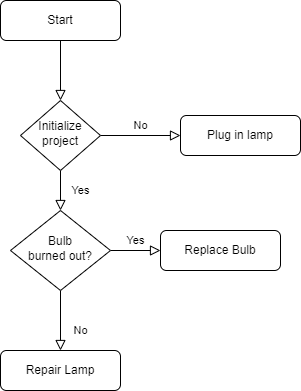

The diagram above was exported from draw.io. Its source (the exported page's mxGraphModel, read from the mxfile embedded in the PNG):
<mxGraphModel dx="786" dy="472" grid="1" gridSize="10" guides="1" tooltips="1" connect="1" arrows="1" fold="1" page="1" pageScale="1" pageWidth="827" pageHeight="1169" math="0" shadow="0">
  <root>
    <mxCell id="WIyWlLk6GJQsqaUBKTNV-0" />
    <mxCell id="WIyWlLk6GJQsqaUBKTNV-1" parent="WIyWlLk6GJQsqaUBKTNV-0" />
    <mxCell id="WIyWlLk6GJQsqaUBKTNV-2" value="" style="rounded=0;html=1;jettySize=auto;orthogonalLoop=1;fontSize=11;endArrow=block;endFill=0;endSize=8;strokeWidth=1;shadow=0;labelBackgroundColor=none;edgeStyle=orthogonalEdgeStyle;" parent="WIyWlLk6GJQsqaUBKTNV-1" source="WIyWlLk6GJQsqaUBKTNV-3" target="WIyWlLk6GJQsqaUBKTNV-6" edge="1">
      <mxGeometry relative="1" as="geometry" />
    </mxCell>
    <mxCell id="WIyWlLk6GJQsqaUBKTNV-3" value="Start" style="rounded=1;whiteSpace=wrap;html=1;fontSize=12;glass=0;strokeWidth=1;shadow=0;" parent="WIyWlLk6GJQsqaUBKTNV-1" vertex="1">
      <mxGeometry x="160" y="80" width="120" height="40" as="geometry" />
    </mxCell>
    <mxCell id="WIyWlLk6GJQsqaUBKTNV-4" value="Yes" style="rounded=0;html=1;jettySize=auto;orthogonalLoop=1;fontSize=11;endArrow=block;endFill=0;endSize=8;strokeWidth=1;shadow=0;labelBackgroundColor=none;edgeStyle=orthogonalEdgeStyle;" parent="WIyWlLk6GJQsqaUBKTNV-1" source="WIyWlLk6GJQsqaUBKTNV-6" target="WIyWlLk6GJQsqaUBKTNV-10" edge="1">
      <mxGeometry y="20" relative="1" as="geometry">
        <mxPoint as="offset" />
      </mxGeometry>
    </mxCell>
    <mxCell id="WIyWlLk6GJQsqaUBKTNV-5" value="No" style="edgeStyle=orthogonalEdgeStyle;rounded=0;html=1;jettySize=auto;orthogonalLoop=1;fontSize=11;endArrow=block;endFill=0;endSize=8;strokeWidth=1;shadow=0;labelBackgroundColor=none;" parent="WIyWlLk6GJQsqaUBKTNV-1" source="WIyWlLk6GJQsqaUBKTNV-6" target="WIyWlLk6GJQsqaUBKTNV-7" edge="1">
      <mxGeometry y="10" relative="1" as="geometry">
        <mxPoint as="offset" />
      </mxGeometry>
    </mxCell>
    <mxCell id="WIyWlLk6GJQsqaUBKTNV-6" value="Initialize project" style="rhombus;whiteSpace=wrap;html=1;shadow=0;fontFamily=Helvetica;fontSize=12;align=center;strokeWidth=1;spacing=6;spacingTop=-4;" parent="WIyWlLk6GJQsqaUBKTNV-1" vertex="1">
      <mxGeometry x="180" y="180" width="80" height="70" as="geometry" />
    </mxCell>
    <mxCell id="WIyWlLk6GJQsqaUBKTNV-7" value="Plug in lamp" style="rounded=1;whiteSpace=wrap;html=1;fontSize=12;glass=0;strokeWidth=1;shadow=0;" parent="WIyWlLk6GJQsqaUBKTNV-1" vertex="1">
      <mxGeometry x="340" y="195" width="120" height="40" as="geometry" />
    </mxCell>
    <mxCell id="WIyWlLk6GJQsqaUBKTNV-8" value="No" style="rounded=0;html=1;jettySize=auto;orthogonalLoop=1;fontSize=11;endArrow=block;endFill=0;endSize=8;strokeWidth=1;shadow=0;labelBackgroundColor=none;edgeStyle=orthogonalEdgeStyle;" parent="WIyWlLk6GJQsqaUBKTNV-1" source="WIyWlLk6GJQsqaUBKTNV-10" target="WIyWlLk6GJQsqaUBKTNV-11" edge="1">
      <mxGeometry x="0.3333" y="20" relative="1" as="geometry">
        <mxPoint as="offset" />
      </mxGeometry>
    </mxCell>
    <mxCell id="WIyWlLk6GJQsqaUBKTNV-9" value="Yes" style="edgeStyle=orthogonalEdgeStyle;rounded=0;html=1;jettySize=auto;orthogonalLoop=1;fontSize=11;endArrow=block;endFill=0;endSize=8;strokeWidth=1;shadow=0;labelBackgroundColor=none;" parent="WIyWlLk6GJQsqaUBKTNV-1" source="WIyWlLk6GJQsqaUBKTNV-10" target="WIyWlLk6GJQsqaUBKTNV-12" edge="1">
      <mxGeometry y="10" relative="1" as="geometry">
        <mxPoint as="offset" />
      </mxGeometry>
    </mxCell>
    <mxCell id="WIyWlLk6GJQsqaUBKTNV-10" value="Bulb&lt;br&gt;burned out?" style="rhombus;whiteSpace=wrap;html=1;shadow=0;fontFamily=Helvetica;fontSize=12;align=center;strokeWidth=1;spacing=6;spacingTop=-4;" parent="WIyWlLk6GJQsqaUBKTNV-1" vertex="1">
      <mxGeometry x="170" y="290" width="100" height="80" as="geometry" />
    </mxCell>
    <mxCell id="WIyWlLk6GJQsqaUBKTNV-11" value="Repair Lamp" style="rounded=1;whiteSpace=wrap;html=1;fontSize=12;glass=0;strokeWidth=1;shadow=0;" parent="WIyWlLk6GJQsqaUBKTNV-1" vertex="1">
      <mxGeometry x="160" y="430" width="120" height="40" as="geometry" />
    </mxCell>
    <mxCell id="WIyWlLk6GJQsqaUBKTNV-12" value="Replace Bulb" style="rounded=1;whiteSpace=wrap;html=1;fontSize=12;glass=0;strokeWidth=1;shadow=0;" parent="WIyWlLk6GJQsqaUBKTNV-1" vertex="1">
      <mxGeometry x="320" y="310" width="120" height="40" as="geometry" />
    </mxCell>
  </root>
</mxGraphModel>